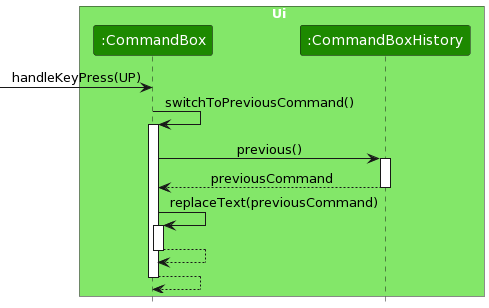

The diagram above was rendered by PlantUML. Its source (embedded in the PNG):
@startuml
/'
 'Commonly used styles and colors across diagrams.
 'Refer to https://plantuml-documentation.readthedocs.io/en/latest for a more
 'comprehensive list of skinparams.
 '/


'T1 through T4 are shades of the original color from lightest to darkest

!define UI_COLOR #1D8900
!define UI_COLOR_T1 #83E769
!define UI_COLOR_T2 #3FC71B
!define UI_COLOR_T3 #166800
!define UI_COLOR_T4 #0E4100

!define LOGIC_COLOR #3333C4
!define LOGIC_COLOR_T1 #C8C8FA
!define LOGIC_COLOR_T2 #6A6ADC
!define LOGIC_COLOR_T3 #1616B0
!define LOGIC_COLOR_T4 #101086

!define MODEL_COLOR #9D0012
!define MODEL_COLOR_T1 #F97181
!define MODEL_COLOR_T2 #E41F36
!define MODEL_COLOR_T3 #7B000E
!define MODEL_COLOR_T4 #51000A

!define STORAGE_COLOR #A38300
!define STORAGE_COLOR_T1 #FFE374
!define STORAGE_COLOR_T2 #EDC520
!define STORAGE_COLOR_T3 #806600
!define STORAGE_COLOR_T2 #544400

!define USER_COLOR #000000

skinparam Package {
    BackgroundColor #FFFFFF
    BorderThickness 1
    FontSize 16
}

skinparam Class {
    FontColor #FFFFFF
    FontSize 15
    BorderThickness 1
    BorderColor #FFFFFF
    StereotypeFontColor #FFFFFF
    FontName Arial
}

skinparam Actor {
    BorderColor USER_COLOR
    Color USER_COLOR
    FontName Arial
}

skinparam Sequence {
    MessageAlign center
    BoxFontSize 15
    BoxPadding 0
    BoxFontColor #FFFFFF
    FontName Arial
}

skinparam Participant {
    FontColor #FFFFFFF
    Padding 20
}

skinparam ArrowFontStyle bold
skinparam MinClassWidth 50
skinparam ParticipantPadding 10
skinparam Shadowing false
skinparam DefaultTextAlignment center
skinparam packageStyle Rectangle

hide footbox
hide members
hide circle
skinparam ArrowFontStyle plain

box Ui UI_COLOR_T1
participant ":CommandBox" as CommandBox UI_COLOR
participant ":CommandBoxHistory" as CommandBoxHistory UI_COLOR
end box


create CommandBox
[-> CommandBox : handleKeyPress(UP)

CommandBox -> CommandBox :switchToPreviousCommand()
activate CommandBox

CommandBox -> CommandBoxHistory : previous()
activate CommandBoxHistory
CommandBoxHistory --> CommandBox : previousCommand
deactivate CommandBoxHistory

CommandBox -> CommandBox : replaceText(previousCommand)
activate CommandBox
CommandBox --> CommandBox
deactivate CommandBox



CommandBox --> CommandBox
deactivate CommandBox
@enduml